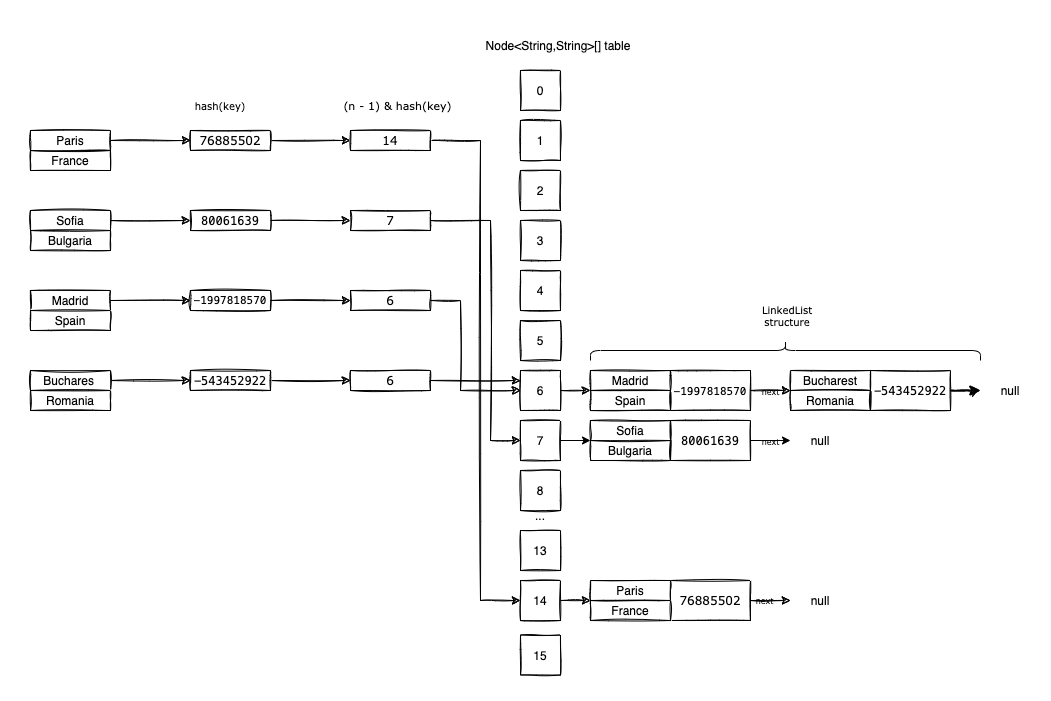

The diagram above was exported from draw.io. Its source (the exported page's mxGraphModel, read from the mxfile embedded in the PNG):
<mxGraphModel dx="1106" dy="2089" grid="1" gridSize="10" guides="1" tooltips="1" connect="1" arrows="1" fold="1" page="1" pageScale="1" pageWidth="827" pageHeight="1169" math="0" shadow="0">
  <root>
    <mxCell id="0" />
    <mxCell id="1" parent="0" />
    <mxCell id="Ldy0dOYnpSdheRicfwM3-1" value="0" style="rounded=0;whiteSpace=wrap;html=1;labelBackgroundColor=none;sketch=1;" parent="1" vertex="1">
      <mxGeometry x="530" y="20" width="40" height="40" as="geometry" />
    </mxCell>
    <mxCell id="Ldy0dOYnpSdheRicfwM3-2" value="1" style="rounded=0;whiteSpace=wrap;html=1;labelBackgroundColor=none;sketch=1;" parent="1" vertex="1">
      <mxGeometry x="530" y="70" width="40" height="40" as="geometry" />
    </mxCell>
    <mxCell id="Ldy0dOYnpSdheRicfwM3-3" value="2" style="rounded=0;whiteSpace=wrap;html=1;labelBackgroundColor=none;sketch=1;" parent="1" vertex="1">
      <mxGeometry x="530" y="120" width="40" height="40" as="geometry" />
    </mxCell>
    <mxCell id="Ldy0dOYnpSdheRicfwM3-4" value="3" style="rounded=0;whiteSpace=wrap;html=1;labelBackgroundColor=none;sketch=1;" parent="1" vertex="1">
      <mxGeometry x="530" y="170" width="40" height="40" as="geometry" />
    </mxCell>
    <mxCell id="Ldy0dOYnpSdheRicfwM3-5" value="4" style="rounded=0;whiteSpace=wrap;html=1;labelBackgroundColor=none;sketch=1;" parent="1" vertex="1">
      <mxGeometry x="530" y="220" width="40" height="40" as="geometry" />
    </mxCell>
    <mxCell id="Ldy0dOYnpSdheRicfwM3-6" value="5" style="rounded=0;whiteSpace=wrap;html=1;labelBackgroundColor=none;sketch=1;" parent="1" vertex="1">
      <mxGeometry x="530" y="270" width="40" height="40" as="geometry" />
    </mxCell>
    <mxCell id="Ldy0dOYnpSdheRicfwM3-7" value="13" style="rounded=0;whiteSpace=wrap;html=1;labelBackgroundColor=none;sketch=1;" parent="1" vertex="1">
      <mxGeometry x="530" y="480" width="40" height="40" as="geometry" />
    </mxCell>
    <mxCell id="9T-DCIoumY3WZhUEI2T4-77" style="edgeStyle=orthogonalEdgeStyle;rounded=0;orthogonalLoop=1;jettySize=auto;html=1;exitX=1;exitY=0.5;exitDx=0;exitDy=0;entryX=0;entryY=0;entryDx=0;entryDy=0;fontFamily=Verdana;fontSize=10;fontColor=#000000;labelBackgroundColor=none;sketch=1;" parent="1" source="Ldy0dOYnpSdheRicfwM3-8" target="9T-DCIoumY3WZhUEI2T4-28" edge="1">
      <mxGeometry relative="1" as="geometry" />
    </mxCell>
    <mxCell id="Ldy0dOYnpSdheRicfwM3-8" value="14" style="rounded=0;whiteSpace=wrap;html=1;labelBackgroundColor=none;sketch=1;" parent="1" vertex="1">
      <mxGeometry x="530" y="530" width="40" height="40" as="geometry" />
    </mxCell>
    <mxCell id="Ldy0dOYnpSdheRicfwM3-9" value="15" style="rounded=0;whiteSpace=wrap;html=1;labelBackgroundColor=none;sketch=1;" parent="1" vertex="1">
      <mxGeometry x="530" y="584.5" width="40" height="40" as="geometry" />
    </mxCell>
    <mxCell id="Ldy0dOYnpSdheRicfwM3-10" value="..." style="text;html=1;strokeColor=none;fillColor=none;align=center;verticalAlign=middle;whiteSpace=wrap;rounded=0;labelBackgroundColor=none;sketch=1;" parent="1" vertex="1">
      <mxGeometry x="520" y="450" width="60" height="30" as="geometry" />
    </mxCell>
    <mxCell id="Ldy0dOYnpSdheRicfwM3-11" value="Node&amp;lt;String,String&amp;gt;[] table" style="text;html=1;strokeColor=none;fillColor=none;align=center;verticalAlign=middle;whiteSpace=wrap;rounded=0;labelBackgroundColor=none;" parent="1" vertex="1">
      <mxGeometry x="470" y="-20" width="196" height="30" as="geometry" />
    </mxCell>
    <mxCell id="9T-DCIoumY3WZhUEI2T4-21" style="edgeStyle=orthogonalEdgeStyle;rounded=0;orthogonalLoop=1;jettySize=auto;html=1;exitX=1;exitY=0.5;exitDx=0;exitDy=0;entryX=0;entryY=0.5;entryDx=0;entryDy=0;fontFamily=Verdana;fontColor=#000000;labelBackgroundColor=none;sketch=1;" parent="1" source="9T-DCIoumY3WZhUEI2T4-2" target="9T-DCIoumY3WZhUEI2T4-7" edge="1">
      <mxGeometry relative="1" as="geometry" />
    </mxCell>
    <mxCell id="9T-DCIoumY3WZhUEI2T4-2" value="Paris" style="rounded=0;whiteSpace=wrap;html=1;labelBackgroundColor=none;sketch=1;" parent="1" vertex="1">
      <mxGeometry x="40" y="80" width="80" height="20" as="geometry" />
    </mxCell>
    <mxCell id="9T-DCIoumY3WZhUEI2T4-3" value="France" style="rounded=0;whiteSpace=wrap;html=1;sketch=1;labelBackgroundColor=none;" parent="1" vertex="1">
      <mxGeometry x="40" y="100" width="80" height="20" as="geometry" />
    </mxCell>
    <mxCell id="9T-DCIoumY3WZhUEI2T4-22" style="edgeStyle=orthogonalEdgeStyle;rounded=0;orthogonalLoop=1;jettySize=auto;html=1;exitX=1;exitY=0.5;exitDx=0;exitDy=0;entryX=0;entryY=0.5;entryDx=0;entryDy=0;fontFamily=Verdana;fontColor=#000000;labelBackgroundColor=none;sketch=1;" parent="1" source="9T-DCIoumY3WZhUEI2T4-7" target="9T-DCIoumY3WZhUEI2T4-9" edge="1">
      <mxGeometry relative="1" as="geometry" />
    </mxCell>
    <mxCell id="9T-DCIoumY3WZhUEI2T4-7" value="&lt;div style=&quot;line-height: 18px&quot;&gt;&lt;font face=&quot;Verdana&quot; style=&quot;&quot;&gt;76885502&lt;/font&gt;&lt;/div&gt;" style="rounded=0;whiteSpace=wrap;html=1;labelBackgroundColor=none;sketch=1;" parent="1" vertex="1">
      <mxGeometry x="200" y="80" width="80" height="20" as="geometry" />
    </mxCell>
    <mxCell id="9T-DCIoumY3WZhUEI2T4-20" style="edgeStyle=orthogonalEdgeStyle;rounded=0;orthogonalLoop=1;jettySize=auto;html=1;exitX=1;exitY=0.5;exitDx=0;exitDy=0;entryX=0;entryY=0.5;entryDx=0;entryDy=0;fontFamily=Verdana;fontColor=#000000;labelBackgroundColor=none;sketch=1;" parent="1" source="9T-DCIoumY3WZhUEI2T4-9" target="Ldy0dOYnpSdheRicfwM3-8" edge="1">
      <mxGeometry relative="1" as="geometry">
        <Array as="points">
          <mxPoint x="490" y="90" />
          <mxPoint x="490" y="550" />
        </Array>
      </mxGeometry>
    </mxCell>
    <mxCell id="9T-DCIoumY3WZhUEI2T4-9" value="&lt;div style=&quot;line-height: 18px&quot;&gt;&lt;font face=&quot;Verdana&quot; style=&quot;&quot;&gt;14&lt;/font&gt;&lt;/div&gt;" style="rounded=0;whiteSpace=wrap;html=1;labelBackgroundColor=none;sketch=1;" parent="1" vertex="1">
      <mxGeometry x="360" y="80" width="80" height="20" as="geometry" />
    </mxCell>
    <mxCell id="9T-DCIoumY3WZhUEI2T4-63" style="edgeStyle=orthogonalEdgeStyle;rounded=0;orthogonalLoop=1;jettySize=auto;html=1;exitX=1;exitY=0.5;exitDx=0;exitDy=0;entryX=0;entryY=0;entryDx=0;entryDy=0;fontFamily=Verdana;fontSize=11;fontColor=#000000;labelBackgroundColor=none;sketch=1;" parent="1" source="9T-DCIoumY3WZhUEI2T4-10" target="9T-DCIoumY3WZhUEI2T4-56" edge="1">
      <mxGeometry relative="1" as="geometry" />
    </mxCell>
    <mxCell id="9T-DCIoumY3WZhUEI2T4-10" value="6" style="rounded=0;whiteSpace=wrap;html=1;labelBackgroundColor=none;sketch=1;" parent="1" vertex="1">
      <mxGeometry x="530" y="320" width="40" height="40" as="geometry" />
    </mxCell>
    <mxCell id="9T-DCIoumY3WZhUEI2T4-78" style="edgeStyle=orthogonalEdgeStyle;rounded=0;orthogonalLoop=1;jettySize=auto;html=1;exitX=1;exitY=0.5;exitDx=0;exitDy=0;entryX=0;entryY=0;entryDx=0;entryDy=0;fontFamily=Verdana;fontSize=10;fontColor=#000000;labelBackgroundColor=none;" parent="1" source="9T-DCIoumY3WZhUEI2T4-11" target="9T-DCIoumY3WZhUEI2T4-46" edge="1">
      <mxGeometry relative="1" as="geometry" />
    </mxCell>
    <mxCell id="9T-DCIoumY3WZhUEI2T4-11" value="7" style="rounded=0;whiteSpace=wrap;html=1;labelBackgroundColor=none;sketch=1;" parent="1" vertex="1">
      <mxGeometry x="530" y="370" width="40" height="40" as="geometry" />
    </mxCell>
    <mxCell id="9T-DCIoumY3WZhUEI2T4-12" value="8" style="rounded=0;whiteSpace=wrap;html=1;labelBackgroundColor=none;sketch=1;" parent="1" vertex="1">
      <mxGeometry x="530" y="420" width="40" height="40" as="geometry" />
    </mxCell>
    <mxCell id="9T-DCIoumY3WZhUEI2T4-91" style="edgeStyle=orthogonalEdgeStyle;rounded=0;orthogonalLoop=1;jettySize=auto;html=1;exitX=1;exitY=0.5;exitDx=0;exitDy=0;fontFamily=Verdana;fontSize=10;fontColor=#000000;labelBackgroundColor=none;sketch=1;" parent="1" source="9T-DCIoumY3WZhUEI2T4-24" target="9T-DCIoumY3WZhUEI2T4-90" edge="1">
      <mxGeometry relative="1" as="geometry" />
    </mxCell>
    <mxCell id="9T-DCIoumY3WZhUEI2T4-102" value="next" style="edgeLabel;html=1;align=center;verticalAlign=middle;resizable=0;points=[];fontSize=8;fontFamily=Verdana;fontColor=#000000;labelBackgroundColor=none;" parent="9T-DCIoumY3WZhUEI2T4-91" vertex="1" connectable="0">
      <mxGeometry x="-0.35" relative="1" as="geometry">
        <mxPoint as="offset" />
      </mxGeometry>
    </mxCell>
    <mxCell id="9T-DCIoumY3WZhUEI2T4-24" value="&lt;span style=&quot;font-family: verdana;&quot;&gt;76885502&lt;/span&gt;" style="rounded=0;whiteSpace=wrap;html=1;labelBackgroundColor=none;sketch=1;" parent="1" vertex="1">
      <mxGeometry x="680" y="530" width="80" height="40" as="geometry" />
    </mxCell>
    <mxCell id="9T-DCIoumY3WZhUEI2T4-27" value="Paris" style="rounded=0;whiteSpace=wrap;html=1;labelBackgroundColor=none;sketch=1;" parent="1" vertex="1">
      <mxGeometry x="600" y="530" width="80" height="20" as="geometry" />
    </mxCell>
    <mxCell id="9T-DCIoumY3WZhUEI2T4-28" value="France" style="rounded=0;whiteSpace=wrap;html=1;labelBackgroundColor=none;sketch=1;" parent="1" vertex="1">
      <mxGeometry x="600" y="550" width="80" height="20" as="geometry" />
    </mxCell>
    <mxCell id="9T-DCIoumY3WZhUEI2T4-33" style="edgeStyle=orthogonalEdgeStyle;rounded=0;orthogonalLoop=1;jettySize=auto;html=1;exitX=1;exitY=0.5;exitDx=0;exitDy=0;fontFamily=Verdana;fontColor=#000000;labelBackgroundColor=none;sketch=1;" parent="1" source="9T-DCIoumY3WZhUEI2T4-29" target="9T-DCIoumY3WZhUEI2T4-31" edge="1">
      <mxGeometry relative="1" as="geometry" />
    </mxCell>
    <mxCell id="9T-DCIoumY3WZhUEI2T4-29" value="Sofia" style="rounded=0;whiteSpace=wrap;html=1;labelBackgroundColor=none;sketch=1;" parent="1" vertex="1">
      <mxGeometry x="40" y="160" width="80" height="20" as="geometry" />
    </mxCell>
    <mxCell id="9T-DCIoumY3WZhUEI2T4-30" value="Bulgaria" style="rounded=0;whiteSpace=wrap;html=1;labelBackgroundColor=none;sketch=1;" parent="1" vertex="1">
      <mxGeometry x="40" y="180" width="80" height="20" as="geometry" />
    </mxCell>
    <mxCell id="9T-DCIoumY3WZhUEI2T4-38" style="edgeStyle=orthogonalEdgeStyle;rounded=0;orthogonalLoop=1;jettySize=auto;html=1;exitX=1;exitY=0.5;exitDx=0;exitDy=0;entryX=0;entryY=0.5;entryDx=0;entryDy=0;fontFamily=Verdana;fontColor=#000000;labelBackgroundColor=none;sketch=1;" parent="1" source="9T-DCIoumY3WZhUEI2T4-31" target="9T-DCIoumY3WZhUEI2T4-34" edge="1">
      <mxGeometry relative="1" as="geometry" />
    </mxCell>
    <mxCell id="9T-DCIoumY3WZhUEI2T4-31" value="&lt;div style=&quot;line-height: 18px&quot;&gt;&lt;div style=&quot;font-family: &amp;quot;menlo&amp;quot; , &amp;quot;monaco&amp;quot; , &amp;quot;courier new&amp;quot; , monospace ; line-height: 18px&quot;&gt;&lt;font style=&quot;&quot;&gt;80061639&lt;/font&gt;&lt;/div&gt;&lt;/div&gt;" style="rounded=0;whiteSpace=wrap;html=1;labelBackgroundColor=none;sketch=1;" parent="1" vertex="1">
      <mxGeometry x="200" y="160" width="80" height="20" as="geometry" />
    </mxCell>
    <mxCell id="9T-DCIoumY3WZhUEI2T4-79" style="edgeStyle=orthogonalEdgeStyle;rounded=0;orthogonalLoop=1;jettySize=auto;html=1;exitX=1;exitY=0.5;exitDx=0;exitDy=0;entryX=0;entryY=0.5;entryDx=0;entryDy=0;fontFamily=Verdana;fontSize=10;fontColor=#000000;labelBackgroundColor=none;sketch=1;" parent="1" source="9T-DCIoumY3WZhUEI2T4-34" target="9T-DCIoumY3WZhUEI2T4-11" edge="1">
      <mxGeometry relative="1" as="geometry">
        <Array as="points">
          <mxPoint x="500" y="170" />
          <mxPoint x="500" y="390" />
        </Array>
      </mxGeometry>
    </mxCell>
    <mxCell id="9T-DCIoumY3WZhUEI2T4-34" value="&lt;div style=&quot;line-height: 18px&quot;&gt;&lt;font face=&quot;Verdana&quot; style=&quot;&quot;&gt;7&lt;/font&gt;&lt;/div&gt;" style="rounded=0;whiteSpace=wrap;html=1;labelBackgroundColor=none;sketch=1;" parent="1" vertex="1">
      <mxGeometry x="360" y="160" width="80" height="20" as="geometry" />
    </mxCell>
    <mxCell id="9T-DCIoumY3WZhUEI2T4-42" value="&lt;font style=&quot;font-size: 8px&quot;&gt;next&lt;/font&gt;" style="edgeStyle=orthogonalEdgeStyle;rounded=0;orthogonalLoop=1;jettySize=auto;html=1;exitX=1;exitY=0.5;exitDx=0;exitDy=0;fontFamily=Verdana;fontColor=#000000;labelBackgroundColor=none;" parent="1" source="9T-DCIoumY3WZhUEI2T4-43" target="9T-DCIoumY3WZhUEI2T4-44" edge="1">
      <mxGeometry relative="1" as="geometry" />
    </mxCell>
    <mxCell id="9T-DCIoumY3WZhUEI2T4-43" value="&lt;span style=&quot;font-family: menlo, monaco, &amp;quot;courier new&amp;quot;, monospace;&quot;&gt;80061639&lt;/span&gt;" style="rounded=0;whiteSpace=wrap;html=1;labelBackgroundColor=none;sketch=1;" parent="1" vertex="1">
      <mxGeometry x="680" y="370" width="80" height="40" as="geometry" />
    </mxCell>
    <mxCell id="9T-DCIoumY3WZhUEI2T4-44" value="null" style="text;html=1;strokeColor=none;fillColor=none;align=center;verticalAlign=middle;whiteSpace=wrap;rounded=0;labelBackgroundColor=none;" parent="1" vertex="1">
      <mxGeometry x="800" y="375" width="60" height="30" as="geometry" />
    </mxCell>
    <mxCell id="9T-DCIoumY3WZhUEI2T4-45" value="Sofia" style="rounded=0;whiteSpace=wrap;html=1;labelBackgroundColor=none;sketch=1;" parent="1" vertex="1">
      <mxGeometry x="600" y="370" width="80" height="20" as="geometry" />
    </mxCell>
    <mxCell id="9T-DCIoumY3WZhUEI2T4-46" value="Bulgaria" style="rounded=0;whiteSpace=wrap;html=1;labelBackgroundColor=none;sketch=1;" parent="1" vertex="1">
      <mxGeometry x="600" y="390" width="80" height="20" as="geometry" />
    </mxCell>
    <mxCell id="9T-DCIoumY3WZhUEI2T4-47" style="edgeStyle=orthogonalEdgeStyle;rounded=0;orthogonalLoop=1;jettySize=auto;html=1;exitX=1;exitY=0.5;exitDx=0;exitDy=0;fontFamily=Verdana;fontColor=#000000;labelBackgroundColor=none;sketch=1;" parent="1" source="9T-DCIoumY3WZhUEI2T4-48" target="9T-DCIoumY3WZhUEI2T4-51" edge="1">
      <mxGeometry relative="1" as="geometry" />
    </mxCell>
    <mxCell id="9T-DCIoumY3WZhUEI2T4-48" value="Madrid" style="rounded=0;whiteSpace=wrap;html=1;labelBackgroundColor=none;sketch=1;" parent="1" vertex="1">
      <mxGeometry x="40" y="240" width="80" height="20" as="geometry" />
    </mxCell>
    <mxCell id="9T-DCIoumY3WZhUEI2T4-49" value="Spain" style="rounded=0;whiteSpace=wrap;html=1;labelBackgroundColor=none;sketch=1;" parent="1" vertex="1">
      <mxGeometry x="40" y="260" width="80" height="20" as="geometry" />
    </mxCell>
    <mxCell id="9T-DCIoumY3WZhUEI2T4-50" style="edgeStyle=orthogonalEdgeStyle;rounded=0;orthogonalLoop=1;jettySize=auto;html=1;exitX=1;exitY=0.5;exitDx=0;exitDy=0;entryX=0;entryY=0.5;entryDx=0;entryDy=0;fontFamily=Verdana;fontColor=#000000;labelBackgroundColor=none;sketch=1;" parent="1" source="9T-DCIoumY3WZhUEI2T4-51" target="9T-DCIoumY3WZhUEI2T4-52" edge="1">
      <mxGeometry relative="1" as="geometry" />
    </mxCell>
    <mxCell id="9T-DCIoumY3WZhUEI2T4-51" value="&lt;div style=&quot;line-height: 18px&quot;&gt;&lt;div style=&quot;font-family: &amp;quot;menlo&amp;quot; , &amp;quot;monaco&amp;quot; , &amp;quot;courier new&amp;quot; , monospace ; line-height: 18px&quot;&gt;&lt;font style=&quot;font-size: 11px;&quot;&gt;-1997818570&lt;/font&gt;&lt;/div&gt;&lt;/div&gt;" style="rounded=0;whiteSpace=wrap;html=1;labelBackgroundColor=none;sketch=1;" parent="1" vertex="1">
      <mxGeometry x="200" y="240" width="80" height="20" as="geometry" />
    </mxCell>
    <mxCell id="9T-DCIoumY3WZhUEI2T4-53" style="edgeStyle=orthogonalEdgeStyle;rounded=0;orthogonalLoop=1;jettySize=auto;html=1;exitX=1;exitY=0.5;exitDx=0;exitDy=0;entryX=0;entryY=0.5;entryDx=0;entryDy=0;fontFamily=Verdana;fontSize=11;fontColor=#000000;labelBackgroundColor=none;sketch=1;" parent="1" source="9T-DCIoumY3WZhUEI2T4-52" target="9T-DCIoumY3WZhUEI2T4-10" edge="1">
      <mxGeometry relative="1" as="geometry">
        <Array as="points">
          <mxPoint x="470" y="250" />
          <mxPoint x="470" y="340" />
        </Array>
      </mxGeometry>
    </mxCell>
    <mxCell id="9T-DCIoumY3WZhUEI2T4-52" value="&lt;div style=&quot;line-height: 18px&quot;&gt;&lt;font face=&quot;Verdana&quot; style=&quot;&quot;&gt;6&lt;/font&gt;&lt;/div&gt;" style="rounded=0;whiteSpace=wrap;html=1;labelBackgroundColor=none;sketch=1;" parent="1" vertex="1">
      <mxGeometry x="360" y="240" width="80" height="20" as="geometry" />
    </mxCell>
    <mxCell id="9T-DCIoumY3WZhUEI2T4-64" value="&lt;font style=&quot;font-size: 8px&quot;&gt;next&lt;/font&gt;" style="edgeStyle=orthogonalEdgeStyle;rounded=0;orthogonalLoop=1;jettySize=auto;html=1;exitX=1;exitY=0.5;exitDx=0;exitDy=0;fontFamily=Verdana;fontSize=11;fontColor=#000000;labelBackgroundColor=none;sketch=1;" parent="1" source="9T-DCIoumY3WZhUEI2T4-54" edge="1">
      <mxGeometry relative="1" as="geometry">
        <mxPoint x="800" y="340" as="targetPoint" />
      </mxGeometry>
    </mxCell>
    <mxCell id="9T-DCIoumY3WZhUEI2T4-54" value="&lt;span style=&quot;font-family: menlo, monaco, &amp;quot;courier new&amp;quot;, monospace; font-size: 11px;&quot;&gt;-1997818570&lt;/span&gt;" style="rounded=0;whiteSpace=wrap;html=1;labelBackgroundColor=none;sketch=1;" parent="1" vertex="1">
      <mxGeometry x="680" y="320" width="80" height="40" as="geometry" />
    </mxCell>
    <mxCell id="9T-DCIoumY3WZhUEI2T4-55" value="Madrid" style="rounded=0;whiteSpace=wrap;html=1;labelBackgroundColor=none;sketch=1;" parent="1" vertex="1">
      <mxGeometry x="600" y="320" width="80" height="20" as="geometry" />
    </mxCell>
    <mxCell id="9T-DCIoumY3WZhUEI2T4-56" value="Spain" style="rounded=0;whiteSpace=wrap;html=1;labelBackgroundColor=none;sketch=1;" parent="1" vertex="1">
      <mxGeometry x="600" y="340" width="80" height="20" as="geometry" />
    </mxCell>
    <mxCell id="9T-DCIoumY3WZhUEI2T4-70" style="edgeStyle=orthogonalEdgeStyle;rounded=0;orthogonalLoop=1;jettySize=auto;html=1;exitX=1;exitY=0.5;exitDx=0;exitDy=0;fontFamily=Verdana;fontSize=10;fontColor=#000000;labelBackgroundColor=none;" parent="1" source="9T-DCIoumY3WZhUEI2T4-66" target="9T-DCIoumY3WZhUEI2T4-69" edge="1">
      <mxGeometry relative="1" as="geometry" />
    </mxCell>
    <mxCell id="Rxvv9tL86suAZsjTxkK6-2" value="" style="edgeStyle=orthogonalEdgeStyle;rounded=0;sketch=1;orthogonalLoop=1;jettySize=auto;html=1;labelBackgroundColor=none;strokeWidth=2;" edge="1" parent="1" source="9T-DCIoumY3WZhUEI2T4-66" target="9T-DCIoumY3WZhUEI2T4-69">
      <mxGeometry relative="1" as="geometry" />
    </mxCell>
    <mxCell id="9T-DCIoumY3WZhUEI2T4-66" value="&lt;div style=&quot;font-family: &amp;quot;menlo&amp;quot; , &amp;quot;monaco&amp;quot; , &amp;quot;courier new&amp;quot; , monospace ; line-height: 18px&quot;&gt;&lt;span style=&quot;&quot;&gt;-543452922&lt;/span&gt;&lt;/div&gt;" style="rounded=0;whiteSpace=wrap;html=1;labelBackgroundColor=none;sketch=1;" parent="1" vertex="1">
      <mxGeometry x="880" y="320" width="80" height="40" as="geometry" />
    </mxCell>
    <mxCell id="9T-DCIoumY3WZhUEI2T4-67" value="Bucharest" style="rounded=0;whiteSpace=wrap;html=1;labelBackgroundColor=none;sketch=1;" parent="1" vertex="1">
      <mxGeometry x="800" y="320" width="80" height="20" as="geometry" />
    </mxCell>
    <mxCell id="9T-DCIoumY3WZhUEI2T4-68" value="Romania" style="rounded=0;whiteSpace=wrap;html=1;labelBackgroundColor=none;sketch=1;" parent="1" vertex="1">
      <mxGeometry x="800" y="340" width="80" height="20" as="geometry" />
    </mxCell>
    <mxCell id="9T-DCIoumY3WZhUEI2T4-69" value="null" style="text;html=1;strokeColor=none;fillColor=none;align=center;verticalAlign=middle;whiteSpace=wrap;rounded=0;labelBackgroundColor=none;sketch=1;" parent="1" vertex="1">
      <mxGeometry x="990" y="325" width="60" height="30" as="geometry" />
    </mxCell>
    <mxCell id="9T-DCIoumY3WZhUEI2T4-84" style="edgeStyle=orthogonalEdgeStyle;rounded=0;orthogonalLoop=1;jettySize=auto;html=1;exitX=1;exitY=0.5;exitDx=0;exitDy=0;fontFamily=Verdana;fontColor=#000000;labelBackgroundColor=none;sketch=1;" parent="1" source="9T-DCIoumY3WZhUEI2T4-85" target="9T-DCIoumY3WZhUEI2T4-88" edge="1">
      <mxGeometry relative="1" as="geometry" />
    </mxCell>
    <mxCell id="9T-DCIoumY3WZhUEI2T4-85" value="Buchares&lt;span style=&quot;white-space: pre&quot;&gt;&#09;&lt;/span&gt;" style="rounded=0;whiteSpace=wrap;html=1;labelBackgroundColor=none;sketch=1;" parent="1" vertex="1">
      <mxGeometry x="40" y="320" width="80" height="20" as="geometry" />
    </mxCell>
    <mxCell id="9T-DCIoumY3WZhUEI2T4-86" value="Romania" style="rounded=0;whiteSpace=wrap;html=1;labelBackgroundColor=none;sketch=1;" parent="1" vertex="1">
      <mxGeometry x="40" y="340" width="80" height="20" as="geometry" />
    </mxCell>
    <mxCell id="9T-DCIoumY3WZhUEI2T4-87" style="edgeStyle=orthogonalEdgeStyle;rounded=0;orthogonalLoop=1;jettySize=auto;html=1;exitX=1;exitY=0.5;exitDx=0;exitDy=0;entryX=0;entryY=0.5;entryDx=0;entryDy=0;fontFamily=Verdana;fontColor=#000000;labelBackgroundColor=none;sketch=1;" parent="1" source="9T-DCIoumY3WZhUEI2T4-88" target="9T-DCIoumY3WZhUEI2T4-89" edge="1">
      <mxGeometry relative="1" as="geometry" />
    </mxCell>
    <mxCell id="9T-DCIoumY3WZhUEI2T4-88" value="&lt;div style=&quot;line-height: 18px&quot;&gt;&lt;div style=&quot;font-family: &amp;quot;menlo&amp;quot; , &amp;quot;monaco&amp;quot; , &amp;quot;courier new&amp;quot; , monospace ; line-height: 18px&quot;&gt;&lt;span style=&quot;&quot;&gt;-543452922&lt;/span&gt;&lt;br&gt;&lt;/div&gt;&lt;/div&gt;" style="rounded=0;whiteSpace=wrap;html=1;labelBackgroundColor=none;sketch=1;" parent="1" vertex="1">
      <mxGeometry x="200" y="320" width="80" height="20" as="geometry" />
    </mxCell>
    <mxCell id="9T-DCIoumY3WZhUEI2T4-94" style="edgeStyle=orthogonalEdgeStyle;rounded=0;orthogonalLoop=1;jettySize=auto;html=1;exitX=1;exitY=0.5;exitDx=0;exitDy=0;entryX=0;entryY=0.25;entryDx=0;entryDy=0;fontFamily=Verdana;fontSize=10;fontColor=#000000;labelBackgroundColor=none;sketch=1;" parent="1" source="9T-DCIoumY3WZhUEI2T4-89" target="9T-DCIoumY3WZhUEI2T4-10" edge="1">
      <mxGeometry relative="1" as="geometry" />
    </mxCell>
    <mxCell id="9T-DCIoumY3WZhUEI2T4-89" value="&lt;div style=&quot;line-height: 18px&quot;&gt;&lt;font face=&quot;Verdana&quot; style=&quot;&quot;&gt;6&lt;/font&gt;&lt;/div&gt;" style="rounded=0;whiteSpace=wrap;html=1;labelBackgroundColor=none;sketch=1;" parent="1" vertex="1">
      <mxGeometry x="360" y="320" width="80" height="20" as="geometry" />
    </mxCell>
    <mxCell id="9T-DCIoumY3WZhUEI2T4-90" value="null" style="text;html=1;strokeColor=none;fillColor=none;align=center;verticalAlign=middle;whiteSpace=wrap;rounded=0;labelBackgroundColor=none;" parent="1" vertex="1">
      <mxGeometry x="800" y="535" width="60" height="30" as="geometry" />
    </mxCell>
    <mxCell id="9T-DCIoumY3WZhUEI2T4-95" value="LinkedList structure" style="text;html=1;strokeColor=none;fillColor=none;align=center;verticalAlign=middle;whiteSpace=wrap;rounded=0;labelBackgroundColor=none;fontFamily=Verdana;fontSize=10;fontColor=#000000;" parent="1" vertex="1">
      <mxGeometry x="767" y="250" width="60" height="30" as="geometry" />
    </mxCell>
    <mxCell id="9T-DCIoumY3WZhUEI2T4-96" value="" style="shape=curlyBracket;whiteSpace=wrap;html=1;rounded=1;flipH=1;labelBackgroundColor=none;fontFamily=Verdana;fontSize=10;fontColor=#000000;align=left;direction=south;" parent="1" vertex="1">
      <mxGeometry x="600" y="290" width="390" height="20" as="geometry" />
    </mxCell>
    <mxCell id="Rxvv9tL86suAZsjTxkK6-3" value="" style="rounded=0;whiteSpace=wrap;html=1;labelBackgroundColor=none;sketch=1;fillColor=none;gradientColor=none;gradientDirection=radial;strokeColor=none;" vertex="1" parent="1">
      <mxGeometry x="10" y="-50" width="1050" height="700" as="geometry" />
    </mxCell>
    <mxCell id="9T-DCIoumY3WZhUEI2T4-97" value="hash(key)" style="text;html=1;strokeColor=none;fillColor=none;align=center;verticalAlign=middle;whiteSpace=wrap;rounded=0;labelBackgroundColor=none;fontFamily=Verdana;fontSize=10;fontColor=#000000;" parent="1" vertex="1">
      <mxGeometry x="200" y="40" width="60" height="30" as="geometry" />
    </mxCell>
    <mxCell id="9T-DCIoumY3WZhUEI2T4-99" value="&lt;div style=&quot;line-height: 18px&quot;&gt;&lt;span style=&quot;&quot;&gt;&lt;font style=&quot;font-size: 11px&quot;&gt;(n - 1) &amp;amp; hash(key)&lt;/font&gt;&lt;/span&gt;&lt;/div&gt;" style="text;html=1;strokeColor=none;fillColor=none;align=center;verticalAlign=middle;whiteSpace=wrap;rounded=0;labelBackgroundColor=none;fontFamily=Verdana;fontSize=10;fontColor=#000000;" parent="1" vertex="1">
      <mxGeometry x="345" y="40" width="125" height="30" as="geometry" />
    </mxCell>
  </root>
</mxGraphModel>